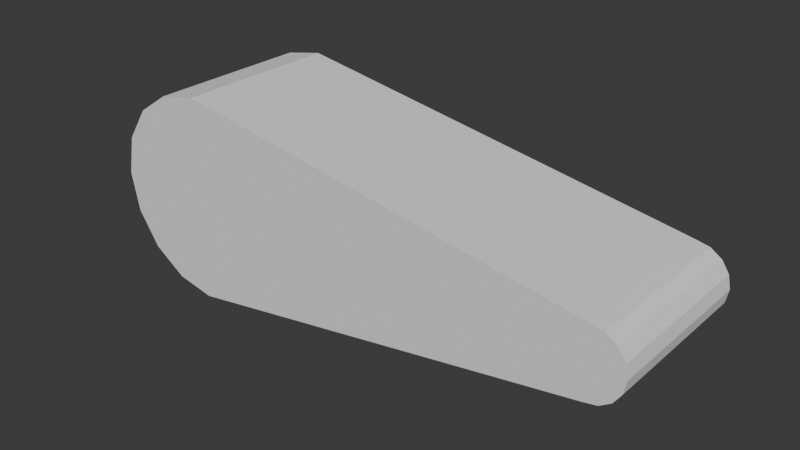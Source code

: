 # Source: flipper.blend  (saved by Blender 4.4.32; exported with 4.5.12 LTS)
import bpy
from mathutils import Matrix  # noqa: F401  (used for matrix-valued properties, if any)

bpy.ops.wm.read_factory_settings(use_empty=True)
scene = bpy.context.scene
scene.name = 'Scene'

# ---- collections
col_collection = bpy.data.collections.new('Collection'); scene.collection.children.link(col_collection)

# ---- world
world_world = bpy.data.worlds.new('World'); scene.world = world_world
world_world.use_nodes = True; world_world.node_tree.nodes.clear()
_N = world_world.node_tree.nodes; _L = world_world.node_tree.links
n0 = _N.new('ShaderNodeOutputWorld'); n0.name = 'World Output'; n0.location = (300, 300)
n1 = _N.new('ShaderNodeBackground'); n1.name = 'Background'; n1.location = (10, 300)
n1.inputs[0].default_value = (0.05088, 0.05088, 0.05088, 1.0)
_L.new(n1.outputs[0], n0.inputs[0])
n0.is_active_output = True
world_world.color = (0.05088, 0.05088, 0.05088)
world_world.sun_shadow_jitter_overblur = 0.0

# ---- meshes
me_cylinder_001 = bpy.data.meshes.new('Cylinder.001')
me_cylinder_001.from_pydata([(0.7573, -0.1487, -0.06196), (0.7573, 0.1487, -0.06196), (0.781, -0.1487, -0.05724), (0.781, 0.1487, -0.05724), (0.8011, -0.1487, -0.04381), (0.8011, 0.1487, -0.04381), (0.8146, -0.1487, -0.02371), (0.8146, 0.1487, -0.02371), (0.8193, -0.1487, -1.95e-08), (0.8193, 0.1487, 1.95e-08), (0.8146, -0.1487, 0.02371), (0.8146, 0.1487, 0.02371), (0.8011, -0.1487, 0.04381), (0.8011, 0.1487, 0.04381), (0.781, -0.1487, 0.05724), (0.781, 0.1487, 0.05724), (0.7573, -0.1487, 0.06196), (0.7573, 0.1487, 0.06196), (0.001394, -0.1487, -0.1859), (0.001394, 0.1487, -0.1859), (0.001394, -0.1487, 0.1859), (0.001394, 0.1487, 0.1859), (-0.06974, -0.1487, 0.1717), (-0.06974, 0.1487, 0.1717), (-0.13, -0.1487, 0.1314), (-0.13, 0.1487, 0.1314), (-0.1703, -0.1487, 0.07113), (-0.1703, 0.1487, 0.07113), (-0.1845, -0.1487, -1.95e-08), (-0.1845, 0.1487, 1.95e-08), (-0.1703, -0.1487, -0.07113), (-0.1703, 0.1487, -0.07113), (-0.13, -0.1487, -0.1314), (-0.13, 0.1487, -0.1314), (-0.06974, -0.1487, -0.1717), (-0.06974, 0.1487, -0.1717)], [], [(0, 1, 3, 2), (2, 3, 5, 4), (4, 5, 7, 6), (6, 7, 9, 8), (8, 9, 11, 10), (10, 11, 13, 12), (12, 13, 15, 14), (14, 15, 17, 16), (20, 21, 23, 22), (22, 23, 25, 24), (24, 25, 27, 26), (26, 27, 29, 28), (28, 29, 31, 30), (30, 31, 33, 32), (32, 33, 35, 34), (34, 35, 19, 18), (1, 0, 18, 19), (16, 17, 21, 20), (19, 21, 17, 1), (18, 0, 16, 20), (3, 1, 17, 15, 13, 11, 9, 7, 5), (0, 2, 4, 6, 8, 10, 12, 14, 16), (23, 21, 19, 35, 33, 31, 29, 27, 25), (20, 22, 24, 26, 28, 30, 32, 34, 18)])
_uv = me_cylinder_001.uv_layers.new(name='UVMap')
_uv.uv.foreach_set('vector', [1.0, 0.5, 1.0, 1.0, 0.9375, 1.0, 0.9375, 0.5, 0.9375, 0.5, 0.9375, 1.0, 0.875, 1.0, 0.875, 0.5, 0.875, 0.5, 0.875, 1.0, 0.8125, 1.0, 0.8125, 0.5, 0.8125, 0.5, 0.8125, 1.0, 0.75, 1.0, 0.75, 0.5, 0.75, 0.5, 0.75, 1.0, 0.6875, 1.0, 0.6875, 0.5, 0.6875, 0.5, 0.6875, 1.0, 0.625, 1.0, 0.625, 0.5, 0.625, 0.5, 0.625, 1.0, 0.5625, 1.0, 0.5625, 0.5, 0.5625, 0.5, 0.5625, 1.0, 0.5, 1.0, 0.5, 0.5, 0.5, 0.5, 0.5, 1.0, 0.4375, 1.0, 0.4375, 0.5, 0.4375, 0.5, 0.4375, 1.0, 0.375, 1.0, 0.375, 0.5, 0.375, 0.5, 0.375, 1.0, 0.3125, 1.0, 0.3125, 0.5, 0.3125, 0.5, 0.3125, 1.0, 0.25, 1.0, 0.25, 0.5, 0.25, 0.5, 0.25, 1.0, 0.1875, 1.0, 0.1875, 0.5, 0.1875, 0.5, 0.1875, 1.0, 0.125, 1.0, 0.125, 0.5, 0.125, 0.5, 0.125, 1.0, 0.0625, 1.0, 0.0625, 0.5, 0.0625, 0.5, 0.0625, 1.0, 0.0, 1.0, 0.0, 0.5, 1.0, 1.0, 1.0, 0.5, 0.0, 0.5, 0.0, 1.0, 0.5, 0.5, 0.5, 1.0, 0.5, 1.0, 0.5, 0.5, 0.0, 1.0, 0.5, 1.0, 0.5, 1.0, 1.0, 1.0, 0.0, 0.5, 1.0, 0.5, 0.5, 0.5, 0.5, 0.5, 0.9375, 1.0, 1.0, 1.0, 0.5, 1.0, 0.5625, 1.0, 0.625, 1.0, 0.6875, 1.0, 0.75, 1.0, 0.8125, 1.0, 0.875, 1.0, 1.0, 0.5, 0.9375, 0.5, 0.875, 0.5, 0.8125, 0.5, 0.75, 0.5, 0.6875, 0.5, 0.625, 0.5, 0.5625, 0.5, 0.5, 0.5, 0.4375, 1.0, 0.5, 1.0, 0.0, 1.0, 0.0625, 1.0, 0.125, 1.0, 0.1875, 1.0, 0.25, 1.0, 0.3125, 1.0, 0.375, 1.0, 0.5, 0.5, 0.4375, 0.5, 0.375, 0.5, 0.3125, 0.5, 0.25, 0.5, 0.1875, 0.5, 0.125, 0.5, 0.0625, 0.5, 0.0, 0.5])
me_cylinder_001.update()

# ---- objects
ob_cylinder_001 = bpy.data.objects.new('Cylinder.001', me_cylinder_001)

# ---- transforms, parenting, visibility, modifiers, constraints
ob_cylinder_001.location = (0.0, 0.0, 0.0)

# ---- collection membership
col_collection.objects.link(ob_cylinder_001)

# ---- scene / render settings (as saved in the file)
scene.frame_start = 1; scene.frame_end = 250; scene.frame_set(1)
scene.render.engine = 'BLENDER_EEVEE_NEXT'
bpy.context.view_layer.update()

# ---- added for rendering (the .blend has no active camera and no usable light): camera, sun
cam_auto = bpy.data.cameras.new('AutoCamera')
cam_auto.lens = 50.0
cam_auto.sensor_width = 36.0
cam_auto.clip_end = 1000.0
ob_auto_camera = bpy.data.objects.new('AutoCamera', cam_auto)
scene.collection.objects.link(ob_auto_camera)
ob_auto_camera.location = (1.34528, -1.23346, 0.822307)
ob_auto_camera.rotation_euler = (1.09748, -7.21219e-08, 0.694738)
scene.camera = ob_auto_camera
light_auto_sun = bpy.data.lights.new('AutoSun', 'SUN')
light_auto_sun.energy = 3.0
light_auto_sun.angle = 0.0523599
ob_auto_sun = bpy.data.objects.new('AutoSun', light_auto_sun)
scene.collection.objects.link(ob_auto_sun)
ob_auto_sun.rotation_euler = (0.872665, 0.174533, 0.523599)
bpy.context.view_layer.update()
